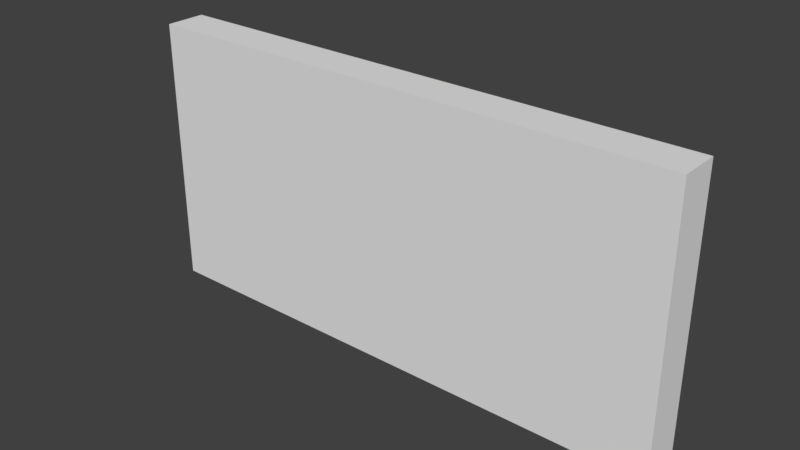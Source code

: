 # Source: ConcertRoomWallStripes_0.15x2x1.blend  (saved by Blender 2.79.0; exported with 4.5.12 LTS)
import bpy
from mathutils import Matrix  # noqa: F401  (used for matrix-valued properties, if any)

bpy.ops.wm.read_factory_settings(use_empty=True)
scene = bpy.context.scene
scene.name = 'Scene'

# ---- collections
col_collection_1 = bpy.data.collections.new('Collection 1'); scene.collection.children.link(col_collection_1)

# ---- materials (node trees are filled in below, after node groups)
mat_wallwhitewood2 = bpy.data.materials.new('WallWhiteWood2')
mat_wallwhitewood2.alpha_threshold = 0.0
mat_wallwhitewood2.use_transparent_shadow = False
mat_wallwhitewood2.roughness = 0.5
mat_wallwhitewood2.specular_intensity = 0.0
mat_wallwhitewood2.line_color = (0.0, 0.0, 0.0, 1.0)

# ---- material node trees

# ---- world
world_world = bpy.data.worlds.new('World'); scene.world = world_world
world_world.color = (0.05088, 0.05088, 0.05088)
world_world.use_sun_shadow = False
world_world.sun_shadow_jitter_overblur = 0.0
world_world.cycles.sampling_method = 'MANUAL'

# ---- meshes
me_concertroomwallstripes_0_15x2x1 = bpy.data.meshes.new('ConcertRoomWallStripes_0.15x2x1')
me_concertroomwallstripes_0_15x2x1.from_pydata([(2.0, 1.0, 0.15), (-7.814e-07, 1.0, 0.15), (1.788e-07, 1.0, -2.821e-07), (2.0, 1.0, 2.225e-07), (2.0, 0.0, 0.15), (-4.834e-07, 0.0, 0.15), (8.941e-08, 0.0, -1.192e-07), (2.0, 0.0, 4.152e-07)], [], [(0, 3, 2, 1), (4, 0, 1, 5), (5, 1, 2, 6), (6, 2, 3, 7), (0, 4, 7, 3), (7, 4, 5, 6)])
_uv = me_concertroomwallstripes_0_15x2x1.uv_layers.new(name='UVMap')
_uv.uv.foreach_set('vector', [0.0, 0.0, 1.0, 0.0, 1.0, 1.0, 0.0, 1.0, -0.0007008, 0.4999, -0.0007008, -0.0006642, 0.9992, -0.0006642, 0.9992, 0.4999, 0.5, 0.0, 1.0, 0.0, 1.0, 1.0, 0.5, 1.0, 0.5, 0.0, 1.0, 0.0, 1.0, 1.0, 0.5, 1.0, 0.0, 0.0, 0.5, 0.0, 0.5, 1.0, 0.0, 1.0, 0.5, 1.0, -0.0007008, 0.4999, 0.5, 0.0, 0.5, 0.0])
me_concertroomwallstripes_0_15x2x1.materials.append(mat_wallwhitewood2)
me_concertroomwallstripes_0_15x2x1.use_remesh_preserve_volume = False
me_concertroomwallstripes_0_15x2x1.use_remesh_preserve_attributes = False
me_concertroomwallstripes_0_15x2x1.use_mirror_vertex_groups = False
me_concertroomwallstripes_0_15x2x1.update()

# ---- objects
ob_concertroomwallstripes_0_15x2x1 = bpy.data.objects.new('ConcertRoomWallStripes_0.15x2x1', me_concertroomwallstripes_0_15x2x1)

# ---- transforms, parenting, visibility, modifiers, constraints
ob_concertroomwallstripes_0_15x2x1.location = (0.0, 1.788e-07, 0.0)
ob_concertroomwallstripes_0_15x2x1.rotation_euler = (1.571, 0.0, 0.0)
ob_concertroomwallstripes_0_15x2x1.lock_rotations_4d = False
ob_concertroomwallstripes_0_15x2x1.empty_display_type = 'ARROWS'
ob_concertroomwallstripes_0_15x2x1.lineart.crease_threshold = 0.0

# ---- collection membership
col_collection_1.objects.link(ob_concertroomwallstripes_0_15x2x1)

# ---- scene / render settings (as saved in the file)
scene.frame_start = 1; scene.frame_end = 250; scene.frame_set(79)
scene.render.engine = 'BLENDER_EEVEE_NEXT'
scene.render.resolution_percentage = 50
scene.render.dither_intensity = 0.0
scene.cycles.use_denoising = False
scene.cycles.samples = 128
scene.cycles.sampling_pattern = 'TABULATED_SOBOL'
scene.cycles.use_adaptive_sampling = False
scene.cycles.use_light_tree = False
scene.cycles.blur_glossy = 0.0
scene.cycles.sample_clamp_indirect = 0.0
scene.view_settings.view_transform = 'Standard'
bpy.context.view_layer.update()

# ---- added for rendering (the .blend has no active camera and no usable light): camera, sun
cam_auto = bpy.data.cameras.new('AutoCamera')
cam_auto.lens = 50.0
cam_auto.sensor_width = 36.0
cam_auto.clip_end = 1000.0
ob_auto_camera = bpy.data.objects.new('AutoCamera', cam_auto)
scene.collection.objects.link(ob_auto_camera)
ob_auto_camera.location = (3.07351, -2.56322, 2.15881)
ob_auto_camera.rotation_euler = (1.09748, -7.21219e-08, 0.694738)
scene.camera = ob_auto_camera
light_auto_sun = bpy.data.lights.new('AutoSun', 'SUN')
light_auto_sun.energy = 3.0
light_auto_sun.angle = 0.0523599
ob_auto_sun = bpy.data.objects.new('AutoSun', light_auto_sun)
scene.collection.objects.link(ob_auto_sun)
ob_auto_sun.rotation_euler = (0.872665, 0.174533, 0.523599)
bpy.context.view_layer.update()
